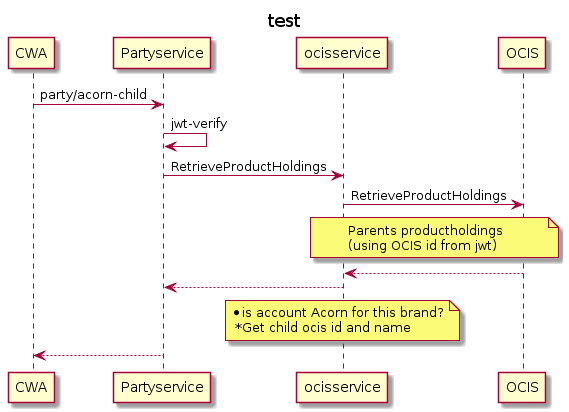

The diagram above was rendered by PlantUML. Its source (embedded in the PNG):
@startuml
title test
CWA -> Partyservice: party/acorn-child
Partyservice->Partyservice: jwt-verify
Partyservice -> ocisservice:RetrieveProductHoldings
ocisservice -> OCIS:RetrieveProductHoldings
note over ocisservice , OCIS: Parents productholdings \n(using OCIS id from jwt)
OCIS --> ocisservice
ocisservice --> Partyservice
note over ocisservice: * is account Acorn for this brand? \n *Get child ocis id and name
Partyservice --> CWA
@enduml